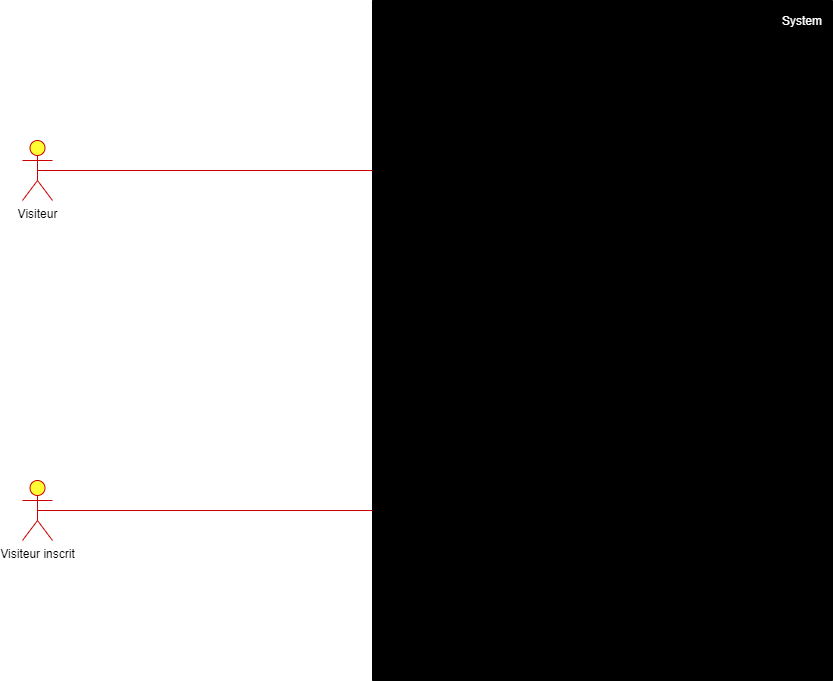

The diagram above was exported from draw.io. Its source (the exported page's mxGraphModel, read from the mxfile embedded in the PNG):
<mxGraphModel dx="2062" dy="1073" grid="1" gridSize="10" guides="1" tooltips="1" connect="1" arrows="1" fold="1" page="1" pageScale="1" pageWidth="1169" pageHeight="826" background="#ffffff" math="0" shadow="0">
  <root>
    <mxCell id="0" />
    <mxCell id="1" parent="0" />
    <mxCell id="RJwQkJJ6MRGYCnJUbszR-41" value="Visiteur" style="shape=umlActor;verticalLabelPosition=bottom;labelBackgroundColor=#ffffff;verticalAlign=top;html=1;outlineConnect=0;fillColor=#FFFF33;strokeColor=#CC0000;" parent="1" vertex="1">
      <mxGeometry x="140" y="200" width="30" height="60" as="geometry" />
    </mxCell>
    <mxCell id="RJwQkJJ6MRGYCnJUbszR-42" value="Visiteur inscrit" style="shape=umlActor;verticalLabelPosition=bottom;labelBackgroundColor=#ffffff;verticalAlign=top;html=1;outlineConnect=0;fillColor=#FFFF33;strokeColor=#CC0000;" parent="1" vertex="1">
      <mxGeometry x="140" y="540" width="30" height="60" as="geometry" />
    </mxCell>
    <mxCell id="RJwQkJJ6MRGYCnJUbszR-46" value="" style="rounded=0;whiteSpace=wrap;html=1;rotation=90;fillColor=#000000;" parent="1" vertex="1">
      <mxGeometry x="380" y="170" width="680" height="460" as="geometry" />
    </mxCell>
    <mxCell id="RJwQkJJ6MRGYCnJUbszR-47" value="&lt;font color=&quot;#ffffff&quot;&gt;System&lt;/font&gt;" style="text;html=1;strokeColor=none;fillColor=none;align=center;verticalAlign=middle;whiteSpace=wrap;rounded=0;" parent="1" vertex="1">
      <mxGeometry x="900" y="70" width="40" height="20" as="geometry" />
    </mxCell>
    <mxCell id="RJwQkJJ6MRGYCnJUbszR-48" value="" style="endArrow=none;html=1;exitX=0.5;exitY=0.5;exitDx=0;exitDy=0;exitPerimeter=0;entryX=0.75;entryY=1;entryDx=0;entryDy=0;strokeColor=#CC0000;strokeWidth=1;" parent="1" source="RJwQkJJ6MRGYCnJUbszR-42" target="RJwQkJJ6MRGYCnJUbszR-46" edge="1">
      <mxGeometry width="50" height="50" relative="1" as="geometry">
        <mxPoint x="340" y="500" as="sourcePoint" />
        <mxPoint x="430" y="460" as="targetPoint" />
      </mxGeometry>
    </mxCell>
    <mxCell id="RJwQkJJ6MRGYCnJUbszR-49" value="" style="endArrow=none;html=1;exitX=0.5;exitY=0.5;exitDx=0;exitDy=0;exitPerimeter=0;entryX=0.25;entryY=1;entryDx=0;entryDy=0;strokeColor=#CC0000;strokeWidth=1;" parent="1" source="RJwQkJJ6MRGYCnJUbszR-41" target="RJwQkJJ6MRGYCnJUbszR-46" edge="1">
      <mxGeometry width="50" height="50" relative="1" as="geometry">
        <mxPoint x="290" y="240" as="sourcePoint" />
        <mxPoint x="340" y="190" as="targetPoint" />
      </mxGeometry>
    </mxCell>
  </root>
</mxGraphModel>